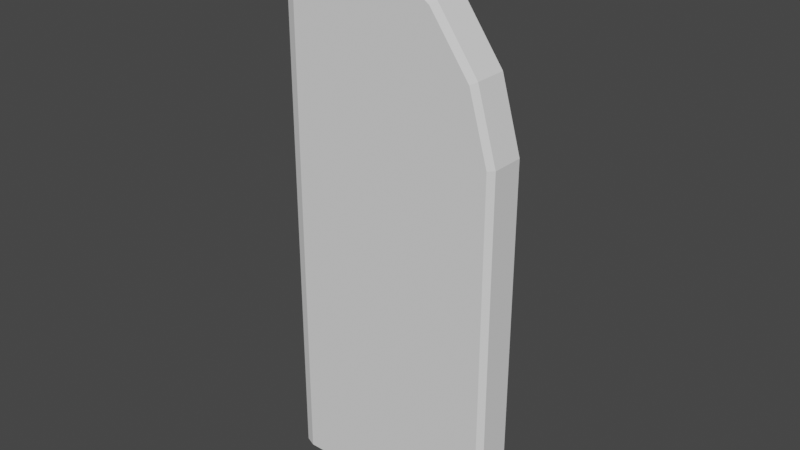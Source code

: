 # Source: Door.blend  (saved by Blender 2.81.16; exported with 4.5.12 LTS)
import bpy
from mathutils import Matrix  # noqa: F401  (used for matrix-valued properties, if any)

bpy.ops.wm.read_factory_settings(use_empty=True)
scene = bpy.context.scene
scene.name = 'Scene'

# ---- collections
col_collection = bpy.data.collections.new('Collection'); scene.collection.children.link(col_collection)

# ---- world
world_world = bpy.data.worlds.new('World'); scene.world = world_world
world_world.use_nodes = True; world_world.node_tree.nodes.clear()
_N = world_world.node_tree.nodes; _L = world_world.node_tree.links
n0 = _N.new('ShaderNodeOutputWorld'); n0.name = 'World Output'; n0.location = (300, 300)
n1 = _N.new('ShaderNodeBackground'); n1.name = 'Background'; n1.location = (10, 300)
n1.inputs[0].default_value = (0.05088, 0.05088, 0.05088, 1.0)
_L.new(n1.outputs[0], n0.inputs[0])
n0.is_active_output = True
world_world.color = (0.05088, 0.05088, 0.05088)
world_world.use_sun_shadow = False
world_world.sun_shadow_jitter_overblur = 0.0

# ---- meshes
me_cube = bpy.data.meshes.new('Cube')
me_cube.from_pydata([(0.8378, 0.07921, 1.438), (0.8378, 0.07921, 0.003198), (0.8378, -0.07921, 1.438), (0.8378, -0.07921, 0.003198), (0.04098, 0.07921, 1.438), (0.04098, 0.07921, 0.003198), (0.04098, -0.07921, 1.438), (0.04098, -0.07921, 0.003198), (0.7636, 0.07921, 1.696), (0.7636, -0.07921, 1.696), (0.04098, 0.07921, 1.696), (0.04098, -0.07921, 1.696), (0.6091, 0.07921, 1.911), (0.6091, -0.07921, 1.911), (0.04098, 0.07921, 1.911), (0.04098, -0.07921, 1.911), (0.3347, 0.07921, 2.097), (0.3347, -0.07921, 2.097), (0.04098, 0.07921, 2.097), (0.04098, -0.07921, 2.097), (0.1293, 0.07921, 2.153), (0.1293, -0.07921, 2.153), (0.04098, 0.07921, 2.153), (0.04098, -0.07921, 2.153), (0.0, 0.0624, 1.438), (0.0, 0.0624, 0.003198), (0.0, -0.0624, 1.438), (0.0, -0.0624, 0.003198), (0.0, 0.0624, 1.696), (0.0, -0.0624, 1.696), (0.0, 0.0624, 1.911), (0.0, -0.0624, 1.911), (0.0, 0.0624, 2.097), (0.0, -0.0624, 2.097), (0.0, 0.0624, 2.153), (0.0, -0.0624, 2.153), (0.8608, 0.06366, 1.44), (0.8608, 0.06366, 0.003198), (0.8608, -0.06366, 1.44), (0.8608, -0.06366, 0.003198), (0.784, 0.06366, 1.708), (0.784, -0.06366, 1.708), (0.6241, 0.06366, 1.93), (0.6241, -0.06366, 1.93), (0.3401, 0.06366, 2.122), (0.3401, -0.06366, 2.122), (0.03606, 0.06366, 2.18), (0.1275, 0.06366, 2.18), (0.03606, -0.06366, 2.18), (0.1275, -0.06366, 2.18), (0.01125, -0.06313, 2.173), (0.01125, 0.06313, 2.173)], [], [(23, 21, 49, 48), (5, 1, 3, 7), (5, 4, 0, 1), (3, 2, 6, 7), (6, 11, 29, 26), (1, 0, 36, 37), (11, 9, 13, 15), (0, 4, 10, 8), (20, 22, 46, 47), (6, 2, 9, 11), (16, 20, 47, 44), (8, 10, 14, 12), (34, 35, 50, 51), (14, 10, 28, 30), (19, 17, 21, 23), (4, 5, 25, 24), (15, 13, 17, 19), (12, 14, 18, 16), (8, 12, 42, 40), (16, 18, 22, 20), (35, 23, 50), (5, 7, 27, 25), (24, 26, 29, 28), (27, 26, 24, 25), (28, 29, 31, 30), (30, 31, 33, 32), (32, 33, 35, 34), (10, 4, 24, 28), (15, 19, 33, 31), (19, 23, 35, 33), (7, 6, 26, 27), (18, 14, 30, 32), (22, 18, 32, 34), (11, 15, 31, 29), (48, 46, 51, 50), (37, 36, 38, 39), (38, 36, 40, 41), (43, 42, 44, 45), (41, 40, 42, 43), (47, 46, 48, 49), (45, 44, 47, 49), (2, 3, 39, 38), (13, 9, 41, 43), (12, 16, 44, 42), (21, 17, 45, 49), (0, 8, 40, 36), (17, 13, 43, 45), (3, 1, 37, 39), (22, 51, 46), (9, 2, 38, 41), (50, 23, 48), (51, 22, 34)])
_uv = me_cube.uv_layers.new(name='UVMap')
_uv.uv.foreach_set('vector', [0.625, 1.0, 0.625, 0.75, 0.625, 0.75, 0.625, 1.0, 0.375, 0.25, 0.625, 0.25, 0.625, 0.5, 0.375, 0.5, 0.375, 0.5, 0.625, 0.5, 0.625, 0.75, 0.375, 0.75, 0.375, 0.75, 0.625, 0.75, 0.625, 1.0, 0.375, 1.0, 0.625, 1.0, 0.625, 1.0, 0.625, 1.0, 0.625, 1.0, 0.375, 0.75, 0.625, 0.75, 0.625, 0.75, 0.375, 0.75, 0.625, 1.0, 0.625, 0.75, 0.625, 0.75, 0.625, 1.0, 0.625, 0.75, 0.625, 0.5, 0.625, 0.5, 0.625, 0.75, 0.625, 0.75, 0.625, 0.5, 0.625, 0.5, 0.625, 0.75, 0.625, 1.0, 0.625, 0.75, 0.625, 0.75, 0.625, 1.0, 0.625, 0.75, 0.625, 0.75, 0.625, 0.75, 0.625, 0.75, 0.625, 0.75, 0.625, 0.5, 0.625, 0.5, 0.625, 0.75, 0.375, 0.75, 0.375, 0.5, 0.375, 0.5, 0.375, 0.75, 0.625, 0.5, 0.625, 0.5, 0.625, 0.5, 0.625, 0.5, 0.625, 1.0, 0.625, 0.75, 0.625, 0.75, 0.625, 1.0, 0.625, 0.5, 0.375, 0.5, 0.375, 0.5, 0.625, 0.5, 0.625, 1.0, 0.625, 0.75, 0.625, 0.75, 0.625, 1.0, 0.625, 0.75, 0.625, 0.5, 0.625, 0.5, 0.625, 0.75, 0.625, 0.75, 0.625, 0.75, 0.625, 0.75, 0.625, 0.75, 0.625, 0.75, 0.625, 0.5, 0.625, 0.5, 0.625, 0.75, 0.625, 1.0, 0.625, 1.0, 0.625, 1.0, 0.375, 0.25, 0.375, 0.5, 0.375, 0.5, 0.375, 0.25, 0.375, 0.75, 0.375, 0.5, 0.375, 0.5, 0.375, 0.75, 0.125, 0.5, 0.375, 0.5, 0.375, 0.75, 0.125, 0.75, 0.375, 0.75, 0.375, 0.5, 0.375, 0.5, 0.375, 0.75, 0.375, 0.75, 0.375, 0.5, 0.375, 0.5, 0.375, 0.75, 0.375, 0.75, 0.375, 0.5, 0.375, 0.5, 0.375, 0.75, 0.625, 0.5, 0.625, 0.5, 0.625, 0.5, 0.625, 0.5, 0.625, 1.0, 0.625, 1.0, 0.625, 1.0, 0.625, 1.0, 0.625, 1.0, 0.625, 1.0, 0.625, 1.0, 0.625, 1.0, 0.375, 1.0, 0.625, 1.0, 0.625, 1.0, 0.375, 1.0, 0.625, 0.5, 0.625, 0.5, 0.625, 0.5, 0.625, 0.5, 0.625, 0.5, 0.625, 0.5, 0.625, 0.5, 0.625, 0.5, 0.625, 1.0, 0.625, 1.0, 0.625, 1.0, 0.625, 1.0, 0.625, 0.25, 0.625, 0.0, 0.625, 0.0, 0.625, 0.25, 0.625, 0.5, 0.875, 0.5, 0.875, 0.75, 0.625, 0.75, 0.875, 0.75, 0.875, 0.5, 0.875, 0.5, 0.875, 0.75, 0.875, 0.75, 0.875, 0.5, 0.875, 0.5, 0.875, 0.75, 0.875, 0.75, 0.875, 0.5, 0.875, 0.5, 0.875, 0.75, 0.375, 0.0, 0.625, 0.0, 0.625, 0.25, 0.375, 0.25, 0.875, 0.75, 0.875, 0.5, 0.875, 0.5, 0.875, 0.75, 0.625, 0.75, 0.375, 0.75, 0.375, 0.75, 0.625, 0.75, 0.625, 0.75, 0.625, 0.75, 0.625, 0.75, 0.625, 0.75, 0.625, 0.75, 0.625, 0.75, 0.625, 0.75, 0.625, 0.75, 0.625, 0.75, 0.625, 0.75, 0.625, 0.75, 0.625, 0.75, 0.625, 0.75, 0.625, 0.75, 0.625, 0.75, 0.625, 0.75, 0.625, 0.75, 0.625, 0.75, 0.625, 0.75, 0.625, 0.75, 0.625, 0.5, 0.625, 0.25, 0.625, 0.25, 0.625, 0.5, 0.625, 0.5, 0.625, 0.5, 0.625, 0.5, 0.625, 0.75, 0.625, 0.75, 0.625, 0.75, 0.625, 0.75, 0.625, 1.0, 0.625, 1.0, 0.625, 1.0, 0.625, 0.5, 0.625, 0.5, 0.625, 0.5])
me_cube.use_remesh_fix_poles = True
me_cube.use_remesh_preserve_attributes = False
me_cube.use_mirror_vertex_groups = False
me_cube.update()

# ---- objects
ob_cube = bpy.data.objects.new('Cube', me_cube)

# ---- transforms, parenting, visibility, modifiers, constraints
ob_cube.location = (0.0, 0.0, 0.0)
ob_cube.lineart.crease_threshold = 0.0

# ---- collection membership
col_collection.objects.link(ob_cube)

# ---- scene / render settings (as saved in the file)
scene.frame_start = 1; scene.frame_end = 250; scene.frame_set(1)
scene.render.engine = 'BLENDER_EEVEE_NEXT'
scene.cycles.use_denoising = False
scene.cycles.samples = 128
scene.cycles.sampling_pattern = 'TABULATED_SOBOL'
scene.cycles.use_adaptive_sampling = False
scene.cycles.use_light_tree = False
scene.view_settings.view_transform = 'Filmic'
bpy.context.view_layer.update()

# ---- added for rendering (the .blend has no active camera and no usable light): camera, sun
cam_auto = bpy.data.cameras.new('AutoCamera')
cam_auto.lens = 50.0
cam_auto.sensor_width = 36.0
cam_auto.clip_end = 1000.0
ob_auto_camera = bpy.data.objects.new('AutoCamera', cam_auto)
scene.collection.objects.link(ob_auto_camera)
ob_auto_camera.location = (2.60159, -2.6054, 2.82877)
ob_auto_camera.rotation_euler = (1.09748, -7.21219e-08, 0.694738)
scene.camera = ob_auto_camera
light_auto_sun = bpy.data.lights.new('AutoSun', 'SUN')
light_auto_sun.energy = 3.0
light_auto_sun.angle = 0.0523599
ob_auto_sun = bpy.data.objects.new('AutoSun', light_auto_sun)
scene.collection.objects.link(ob_auto_sun)
ob_auto_sun.rotation_euler = (0.872665, 0.174533, 0.523599)
bpy.context.view_layer.update()
